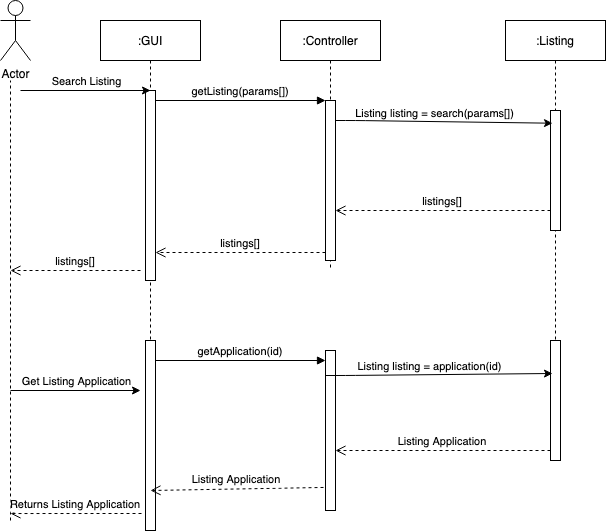

The diagram above was exported from draw.io. Its source (the exported page's mxGraphModel, read from the mxfile embedded in the PNG):
<mxGraphModel dx="1297" dy="719" grid="1" gridSize="10" guides="1" tooltips="1" connect="1" arrows="1" fold="1" page="1" pageScale="1" pageWidth="850" pageHeight="1100" math="0" shadow="0">
  <root>
    <mxCell id="0" />
    <mxCell id="1" parent="0" />
    <mxCell id="3nuBFxr9cyL0pnOWT2aG-1" value=":GUI" style="shape=umlLifeline;perimeter=lifelinePerimeter;container=1;collapsible=0;recursiveResize=0;rounded=0;shadow=0;strokeWidth=1;" parent="1" vertex="1">
      <mxGeometry x="120" y="80" width="100" height="320" as="geometry" />
    </mxCell>
    <mxCell id="3nuBFxr9cyL0pnOWT2aG-2" value="" style="points=[];perimeter=orthogonalPerimeter;rounded=0;shadow=0;strokeWidth=1;" parent="3nuBFxr9cyL0pnOWT2aG-1" vertex="1">
      <mxGeometry x="45" y="70" width="10" height="190" as="geometry" />
    </mxCell>
    <mxCell id="3nuBFxr9cyL0pnOWT2aG-5" value=":Controller" style="shape=umlLifeline;perimeter=lifelinePerimeter;container=1;collapsible=0;recursiveResize=0;rounded=0;shadow=0;strokeWidth=1;" parent="1" vertex="1">
      <mxGeometry x="300" y="80" width="100" height="250" as="geometry" />
    </mxCell>
    <mxCell id="3nuBFxr9cyL0pnOWT2aG-6" value="" style="points=[];perimeter=orthogonalPerimeter;rounded=0;shadow=0;strokeWidth=1;" parent="3nuBFxr9cyL0pnOWT2aG-5" vertex="1">
      <mxGeometry x="45" y="80" width="10" height="160" as="geometry" />
    </mxCell>
    <mxCell id="3nuBFxr9cyL0pnOWT2aG-7" value="listings[]" style="verticalAlign=bottom;endArrow=open;dashed=1;endSize=8;exitX=0;exitY=0.95;shadow=0;strokeWidth=1;" parent="1" source="3nuBFxr9cyL0pnOWT2aG-6" target="3nuBFxr9cyL0pnOWT2aG-2" edge="1">
      <mxGeometry relative="1" as="geometry">
        <mxPoint x="275" y="236" as="targetPoint" />
      </mxGeometry>
    </mxCell>
    <mxCell id="3nuBFxr9cyL0pnOWT2aG-8" value="getListing(params[])" style="verticalAlign=bottom;endArrow=block;entryX=0;entryY=0;shadow=0;strokeWidth=1;" parent="1" source="3nuBFxr9cyL0pnOWT2aG-2" target="3nuBFxr9cyL0pnOWT2aG-6" edge="1">
      <mxGeometry relative="1" as="geometry">
        <mxPoint x="275" y="160" as="sourcePoint" />
      </mxGeometry>
    </mxCell>
    <mxCell id="PQToxq5bTswHDrHUscql-1" value="Actor" style="shape=umlActor;verticalLabelPosition=bottom;verticalAlign=top;html=1;outlineConnect=0;" parent="1" vertex="1">
      <mxGeometry x="20" y="60" width="30" height="60" as="geometry" />
    </mxCell>
    <mxCell id="PQToxq5bTswHDrHUscql-2" value="" style="endArrow=classic;html=1;" parent="1" edge="1">
      <mxGeometry relative="1" as="geometry">
        <mxPoint x="40" y="150" as="sourcePoint" />
        <mxPoint x="170" y="150" as="targetPoint" />
      </mxGeometry>
    </mxCell>
    <mxCell id="PQToxq5bTswHDrHUscql-3" value="Search Listing" style="edgeLabel;resizable=0;html=1;align=center;verticalAlign=middle;" parent="PQToxq5bTswHDrHUscql-2" connectable="0" vertex="1">
      <mxGeometry relative="1" as="geometry">
        <mxPoint y="-10" as="offset" />
      </mxGeometry>
    </mxCell>
    <mxCell id="PQToxq5bTswHDrHUscql-4" value=":Listing" style="shape=umlLifeline;perimeter=lifelinePerimeter;container=1;collapsible=0;recursiveResize=0;rounded=0;shadow=0;strokeWidth=1;" parent="1" vertex="1">
      <mxGeometry x="525" y="80" width="100" height="440" as="geometry" />
    </mxCell>
    <mxCell id="PQToxq5bTswHDrHUscql-5" value="" style="points=[];perimeter=orthogonalPerimeter;rounded=0;shadow=0;strokeWidth=1;" parent="PQToxq5bTswHDrHUscql-4" vertex="1">
      <mxGeometry x="45" y="90" width="10" height="120" as="geometry" />
    </mxCell>
    <mxCell id="PQToxq5bTswHDrHUscql-16" value="" style="points=[];perimeter=orthogonalPerimeter;rounded=0;shadow=0;strokeWidth=1;" parent="PQToxq5bTswHDrHUscql-4" vertex="1">
      <mxGeometry x="45" y="320" width="10" height="120" as="geometry" />
    </mxCell>
    <mxCell id="PQToxq5bTswHDrHUscql-6" value="" style="endArrow=classic;html=1;entryX=0.2;entryY=0.106;entryDx=0;entryDy=0;entryPerimeter=0;" parent="1" target="PQToxq5bTswHDrHUscql-5" edge="1">
      <mxGeometry relative="1" as="geometry">
        <mxPoint x="355" y="180" as="sourcePoint" />
        <mxPoint x="510" y="180" as="targetPoint" />
        <Array as="points">
          <mxPoint x="375" y="180" />
        </Array>
      </mxGeometry>
    </mxCell>
    <mxCell id="PQToxq5bTswHDrHUscql-7" value="Listing listing = search(params[])" style="edgeLabel;resizable=0;html=1;align=center;verticalAlign=middle;" parent="PQToxq5bTswHDrHUscql-6" connectable="0" vertex="1">
      <mxGeometry relative="1" as="geometry">
        <mxPoint x="-10.99" y="-8.63" as="offset" />
      </mxGeometry>
    </mxCell>
    <mxCell id="PQToxq5bTswHDrHUscql-8" value="listings[]" style="verticalAlign=bottom;endArrow=open;dashed=1;endSize=8;shadow=0;strokeWidth=1;" parent="1" edge="1">
      <mxGeometry relative="1" as="geometry">
        <mxPoint x="355" y="269.9999999999998" as="targetPoint" />
        <mxPoint x="570" y="270" as="sourcePoint" />
      </mxGeometry>
    </mxCell>
    <mxCell id="PQToxq5bTswHDrHUscql-11" value="" style="endArrow=none;dashed=1;html=1;" parent="1" edge="1">
      <mxGeometry width="50" height="50" relative="1" as="geometry">
        <mxPoint x="30" y="580" as="sourcePoint" />
        <mxPoint x="30" y="140" as="targetPoint" />
        <Array as="points">
          <mxPoint x="30" y="200" />
        </Array>
      </mxGeometry>
    </mxCell>
    <mxCell id="PQToxq5bTswHDrHUscql-12" value="listings[]" style="verticalAlign=bottom;endArrow=open;dashed=1;endSize=8;shadow=0;strokeWidth=1;" parent="1" edge="1">
      <mxGeometry relative="1" as="geometry">
        <mxPoint x="30" y="329.9999999999998" as="targetPoint" />
        <mxPoint x="160" y="330" as="sourcePoint" />
      </mxGeometry>
    </mxCell>
    <mxCell id="PQToxq5bTswHDrHUscql-13" value="" style="endArrow=classic;html=1;" parent="1" edge="1">
      <mxGeometry relative="1" as="geometry">
        <mxPoint x="30" y="450" as="sourcePoint" />
        <mxPoint x="160" y="450" as="targetPoint" />
      </mxGeometry>
    </mxCell>
    <mxCell id="PQToxq5bTswHDrHUscql-14" value="Get Listing Application" style="edgeLabel;resizable=0;html=1;align=center;verticalAlign=middle;" parent="PQToxq5bTswHDrHUscql-13" connectable="0" vertex="1">
      <mxGeometry relative="1" as="geometry">
        <mxPoint y="-10" as="offset" />
      </mxGeometry>
    </mxCell>
    <mxCell id="PQToxq5bTswHDrHUscql-15" value="" style="points=[];perimeter=orthogonalPerimeter;rounded=0;shadow=0;strokeWidth=1;" parent="1" vertex="1">
      <mxGeometry x="165" y="400" width="10" height="190" as="geometry" />
    </mxCell>
    <mxCell id="PQToxq5bTswHDrHUscql-17" value="" style="points=[];perimeter=orthogonalPerimeter;rounded=0;shadow=0;strokeWidth=1;" parent="1" vertex="1">
      <mxGeometry x="345" y="410" width="10" height="160" as="geometry" />
    </mxCell>
    <mxCell id="PQToxq5bTswHDrHUscql-18" value="getApplication(id)" style="verticalAlign=bottom;endArrow=block;entryX=0;entryY=0;shadow=0;strokeWidth=1;" parent="1" edge="1">
      <mxGeometry relative="1" as="geometry">
        <mxPoint x="175" y="420.0000000000001" as="sourcePoint" />
        <mxPoint x="345" y="420.0000000000001" as="targetPoint" />
      </mxGeometry>
    </mxCell>
    <mxCell id="PQToxq5bTswHDrHUscql-19" value="" style="endArrow=classic;html=1;entryX=0.2;entryY=0.275;entryDx=0;entryDy=0;entryPerimeter=0;" parent="1" target="PQToxq5bTswHDrHUscql-16" edge="1">
      <mxGeometry relative="1" as="geometry">
        <mxPoint x="345" y="435" as="sourcePoint" />
        <mxPoint x="562" y="437.72" as="targetPoint" />
        <Array as="points">
          <mxPoint x="365" y="435" />
        </Array>
      </mxGeometry>
    </mxCell>
    <mxCell id="PQToxq5bTswHDrHUscql-20" value="Listing listing = application(id)" style="edgeLabel;resizable=0;html=1;align=center;verticalAlign=middle;" parent="PQToxq5bTswHDrHUscql-19" connectable="0" vertex="1">
      <mxGeometry relative="1" as="geometry">
        <mxPoint x="-10.99" y="-8.63" as="offset" />
      </mxGeometry>
    </mxCell>
    <mxCell id="PQToxq5bTswHDrHUscql-21" value="Listing Application" style="verticalAlign=bottom;endArrow=open;dashed=1;endSize=8;shadow=0;strokeWidth=1;" parent="1" edge="1">
      <mxGeometry relative="1" as="geometry">
        <mxPoint x="355" y="509.9999999999998" as="targetPoint" />
        <mxPoint x="570" y="510" as="sourcePoint" />
      </mxGeometry>
    </mxCell>
    <mxCell id="PQToxq5bTswHDrHUscql-22" value="Listing Application" style="verticalAlign=bottom;endArrow=open;dashed=1;endSize=8;shadow=0;strokeWidth=1;exitX=-0.2;exitY=0.856;exitDx=0;exitDy=0;exitPerimeter=0;" parent="1" source="PQToxq5bTswHDrHUscql-17" edge="1">
      <mxGeometry relative="1" as="geometry">
        <mxPoint x="170" y="550" as="targetPoint" />
        <mxPoint x="380" y="550" as="sourcePoint" />
      </mxGeometry>
    </mxCell>
    <mxCell id="PQToxq5bTswHDrHUscql-24" value="Returns Listing Application" style="verticalAlign=bottom;endArrow=open;dashed=1;endSize=8;shadow=0;strokeWidth=1;" parent="1" edge="1">
      <mxGeometry relative="1" as="geometry">
        <mxPoint x="30" y="573.04" as="targetPoint" />
        <mxPoint x="161" y="573" as="sourcePoint" />
      </mxGeometry>
    </mxCell>
  </root>
</mxGraphModel>